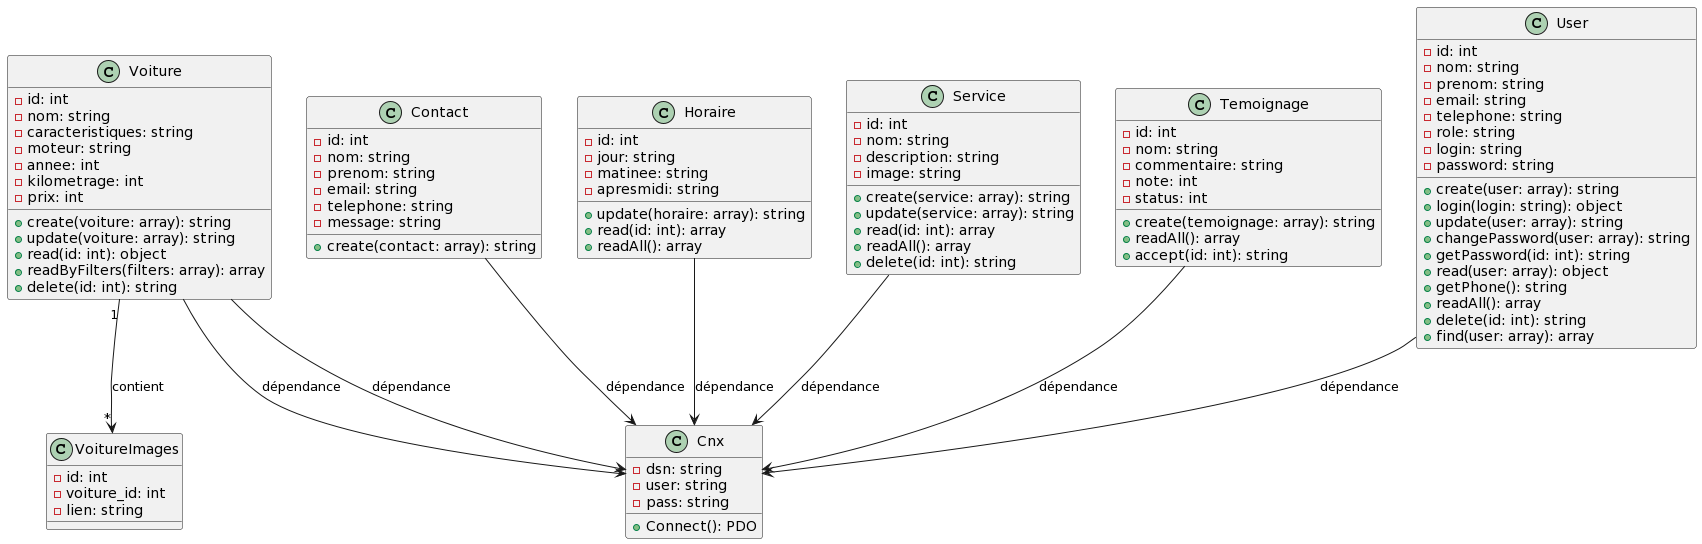

The diagram above was rendered by PlantUML. Its source (embedded in the PNG):
@startuml
class Cnx {
    - dsn: string
    - user: string
    - pass: string
    + Connect(): PDO
}
class User {
    - id: int
    - nom: string
    - prenom: string
    - email: string
    - telephone: string
    - role: string
    - login: string
    - password: string
    + create(user: array): string
    + login(login: string): object
    + update(user: array): string
    + changePassword(user: array): string
    + getPassword(id: int): string
    + read(user: array): object
    + getPhone(): string
    + readAll(): array
    + delete(id: int): string
    + find(user: array): array
}
class Voiture {
    - id: int
    - nom: string
    - caracteristiques: string
    - moteur: string
    - annee: int
    - kilometrage: int
    - prix: int
    + create(voiture: array): string
    + update(voiture: array): string
    + read(id: int): object
    + readByFilters(filters: array): array
    + delete(id: int): string
}
class VoitureImages {
    - id: int
    - voiture_id: int
    - lien: string
}
class Contact {
    - id: int
    - nom: string
    - prenom: string
    - email: string
    - telephone: string
    - message: string
    + create(contact: array): string
}
class Horaire {
    - id: int
    - jour: string
    - matinee: string
    - apresmidi: string
    + update(horaire: array): string
    + read(id: int): array
    + readAll(): array
}
class Service {
    - id: int
    - nom: string
    - description: string
    - image: string
    + create(service: array): string
    + update(service: array): string
    + read(id: int): array
    + readAll(): array
    + delete(id: int): string
}
class Temoignage {
    - id: int
    - nom: string
    - commentaire: string
    - note: int
    - status: int
    + create(temoignage: array): string
    + readAll(): array
    + accept(id: int): string
}


Temoignage --> Cnx : dépendance


Service --> Cnx : dépendance
Horaire --> Cnx : dépendance
Contact --> Cnx : dépendance
Voiture --> Cnx : dépendance
Voiture "1" --> "*" VoitureImages : contient
Voiture --> Cnx : dépendance
User --> Cnx : dépendance
@enduml